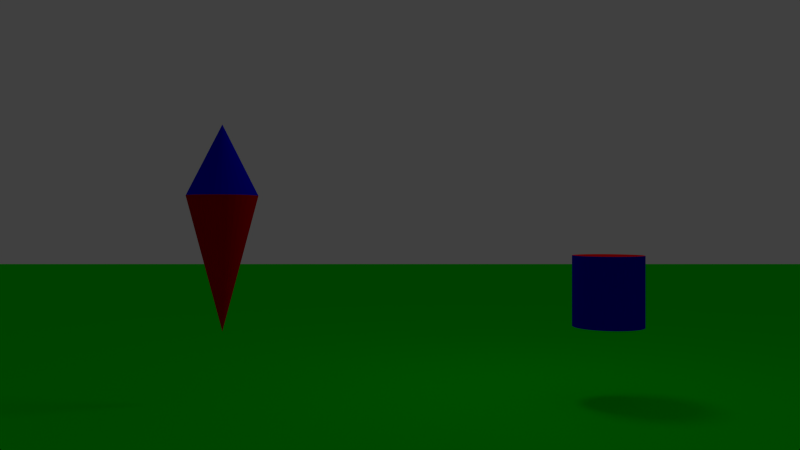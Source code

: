 # Source: test-1.blend  (saved by Blender 2.56.0; exported with 4.5.12 LTS)
import bpy
from mathutils import Matrix  # noqa: F401  (used for matrix-valued properties, if any)

bpy.ops.wm.read_factory_settings(use_empty=True)
scene = bpy.context.scene
scene.name = 'Scene'

# ---- collections
col_collection_1 = bpy.data.collections.new('Collection 1'); scene.collection.children.link(col_collection_1)

# ---- materials (node trees are filled in below, after node groups)
mat_red = bpy.data.materials.new('Red')
mat_red.alpha_threshold = 0.0
mat_red.use_transparent_shadow = False
mat_red.diffuse_color = (1.0, 0.0, 0.0, 1.0)
mat_red.roughness = 0.5
mat_red.line_color = (0.0, 0.0, 0.0, 1.0)
mat_blue = bpy.data.materials.new('Blue')
mat_blue.alpha_threshold = 0.0
mat_blue.use_transparent_shadow = False
mat_blue.diffuse_color = (0.0, 0.0, 1.0, 1.0)
mat_blue.roughness = 0.5
mat_blue.line_color = (0.0, 0.0, 0.0, 1.0)
mat_green = bpy.data.materials.new('Green')
mat_green.alpha_threshold = 0.0
mat_green.use_transparent_shadow = False
mat_green.diffuse_color = (0.0, 1.0, 0.0, 1.0)
mat_green.roughness = 0.5
mat_green.line_color = (0.0, 0.0, 0.0, 1.0)

# ---- material node trees

# ---- world
world_world = bpy.data.worlds.new('World'); scene.world = world_world
world_world.color = (0.05088, 0.05088, 0.05088)
world_world.use_sun_shadow = False
world_world.sun_shadow_jitter_overblur = 0.0
world_world.cycles.sampling_method = 'MANUAL'
world_world.cycles.sample_map_resolution = 256

# ---- cameras
cam_camera = bpy.data.cameras.new('Camera')
cam_camera.clip_end = 100.0
cam_camera.lens = 35.0
cam_camera.ortho_scale = 7.314
cam_camera.dof.focus_distance = 0.0
cam_camera.dof.aperture_fstop = 128.0

# ---- lights
light_lamp = bpy.data.lights.new('Lamp', 'POINT')
light_lamp.transmission_factor = 0.0
light_lamp.cutoff_distance = 30.0
light_lamp.energy = 100.0
light_lamp.shadow_buffer_clip_start = 1.001
light_lamp.shadow_soft_size = 1.0
light_lamp.shadow_maximum_resolution = 0.006
light_lamp.use_absolute_resolution = True
light_lamp.cycles.use_multiple_importance_sampling = False

# ---- meshes
me_plane_002 = bpy.data.meshes.new('Plane.002')
me_plane_002.from_pydata([(2.396e+05, 2.396e+05, -4.982), (2.396e+05, -2.396e+05, -4.982), (-2.396e+05, -2.396e+05, -4.982), (-2.396e+05, 2.396e+05, -4.982), (-4.993, 1.0, 0.8527), (-4.798, 0.9808, 0.8527), (-4.611, 0.9239, 0.8527), (-4.438, 0.8315, 0.8527), (-4.286, 0.7071, 0.8527), (-4.162, 0.5556, 0.8527), (-4.07, 0.3827, 0.8527), (-4.013, 0.1951, 0.8527), (-3.993, 7.55e-08, 0.8527), (-4.013, -0.1951, 0.8527), (-4.07, -0.3827, 0.8527), (-4.162, -0.5556, 0.8527), (-4.286, -0.7071, 0.8527), (-4.438, -0.8315, 0.8527), (-4.611, -0.9239, 0.8527), (-4.798, -0.9808, 0.8527), (-4.993, -1.0, 0.8527), (-5.188, -0.9808, 0.8527), (-5.376, -0.9239, 0.8527), (-5.549, -0.8315, 0.8527), (-5.701, -0.7071, 0.8527), (-5.825, -0.5556, 0.8527), (-5.917, -0.3827, 0.8527), (-5.974, -0.1951, 0.8527), (-5.993, 9.656e-07, 0.8527), (-5.974, 0.1951, 0.8527), (-5.917, 0.3827, 0.8527), (-5.825, 0.5556, 0.8527), (-5.701, 0.7071, 0.8527), (-5.549, 0.8315, 0.8527), (-5.376, 0.9239, 0.8527), (-5.188, 0.9808, 0.8527), (-4.993, 0.0, 2.854), (-4.993, 0.0, -2.969), (5.857, 1.0, -2.827), (6.052, 0.9808, -2.827), (6.24, 0.9239, -2.827), (6.412, 0.8315, -2.827), (6.564, 0.7071, -2.827), (6.688, 0.5556, -2.827), (6.781, 0.3827, -2.827), (6.838, 0.1951, -2.827), (6.857, 7.55e-08, -2.827), (6.838, -0.1951, -2.827), (6.781, -0.3827, -2.827), (6.688, -0.5556, -2.827), (6.564, -0.7071, -2.827), (6.412, -0.8315, -2.827), (6.24, -0.9239, -2.827), (6.052, -0.9808, -2.827), (5.857, -1.0, -2.827), (5.662, -0.9808, -2.827), (5.474, -0.9239, -2.827), (5.301, -0.8315, -2.827), (5.15, -0.7071, -2.827), (5.025, -0.5556, -2.827), (4.933, -0.3827, -2.827), (4.876, -0.1951, -2.827), (4.857, 9.656e-07, -2.827), (4.876, 0.1951, -2.827), (4.933, 0.3827, -2.827), (5.025, 0.5556, -2.827), (5.15, 0.7071, -2.827), (5.301, 0.8315, -2.827), (5.474, 0.9239, -2.827), (5.662, 0.9808, -2.827), (5.857, 1.0, -0.8273), (6.052, 0.9808, -0.8273), (6.24, 0.9239, -0.8273), (6.413, 0.8315, -0.8273), (6.564, 0.7071, -0.8273), (6.688, 0.5556, -0.8273), (6.781, 0.3827, -0.8273), (6.838, 0.1951, -0.8273), (6.857, -2.245e-06, -0.8273), (6.838, -0.1951, -0.8273), (6.781, -0.3827, -0.8273), (6.688, -0.5556, -0.8273), (6.564, -0.7071, -0.8273), (6.412, -0.8315, -0.8273), (6.24, -0.9239, -0.8273), (6.052, -0.9808, -0.8273), (5.857, -1.0, -0.8273), (5.662, -0.9808, -0.8273), (5.474, -0.9239, -0.8273), (5.301, -0.8315, -0.8273), (5.15, -0.7071, -0.8273), (5.025, -0.5556, -0.8273), (4.933, -0.3827, -0.8273), (4.876, -0.1951, -0.8273), (4.857, -4.105e-06, -0.8273), (4.876, 0.1951, -0.8273), (4.933, 0.3827, -0.8273), (5.025, 0.5556, -0.8273), (5.15, 0.7071, -0.8273), (5.301, 0.8315, -0.8273), (5.474, 0.9239, -0.8273), (5.662, 0.9808, -0.8273), (5.857, 0.0, -2.827), (5.857, 0.0, -0.8273)], [], [(0, 3, 2, 1), (36, 5, 4), (36, 6, 5), (36, 7, 6), (36, 8, 7), (36, 9, 8), (36, 10, 9), (36, 11, 10), (36, 12, 11), (36, 13, 12), (36, 14, 13), (36, 15, 14), (36, 16, 15), (36, 17, 16), (36, 18, 17), (36, 19, 18), (36, 20, 19), (36, 21, 20), (36, 22, 21), (36, 23, 22), (36, 24, 23), (36, 25, 24), (36, 26, 25), (36, 27, 26), (36, 28, 27), (36, 29, 28), (36, 30, 29), (36, 31, 30), (36, 32, 31), (36, 33, 32), (36, 34, 33), (36, 35, 34), (36, 4, 35), (37, 4, 5), (37, 5, 6), (37, 6, 7), (37, 7, 8), (37, 8, 9), (37, 9, 10), (37, 10, 11), (37, 11, 12), (37, 12, 13), (37, 13, 14), (37, 14, 15), (37, 15, 16), (37, 16, 17), (37, 17, 18), (37, 18, 19), (37, 19, 20), (37, 20, 21), (37, 21, 22), (37, 22, 23), (37, 23, 24), (37, 24, 25), (37, 25, 26), (37, 26, 27), (37, 27, 28), (37, 28, 29), (37, 29, 30), (37, 30, 31), (37, 31, 32), (37, 32, 33), (37, 33, 34), (37, 34, 35), (37, 35, 4), (102, 38, 39), (103, 71, 70), (102, 39, 40), (103, 72, 71), (102, 40, 41), (103, 73, 72), (102, 41, 42), (103, 74, 73), (102, 42, 43), (103, 75, 74), (102, 43, 44), (103, 76, 75), (102, 44, 45), (103, 77, 76), (102, 45, 46), (103, 78, 77), (102, 46, 47), (103, 79, 78), (102, 47, 48), (103, 80, 79), (102, 48, 49), (103, 81, 80), (102, 49, 50), (103, 82, 81), (102, 50, 51), (103, 83, 82), (102, 51, 52), (103, 84, 83), (102, 52, 53), (103, 85, 84), (102, 53, 54), (103, 86, 85), (102, 54, 55), (103, 87, 86), (102, 55, 56), (103, 88, 87), (102, 56, 57), (103, 89, 88), (102, 57, 58), (103, 90, 89), (102, 58, 59), (103, 91, 90), (102, 59, 60), (103, 92, 91), (102, 60, 61), (103, 93, 92), (102, 61, 62), (103, 94, 93), (102, 62, 63), (103, 95, 94), (102, 63, 64), (103, 96, 95), (102, 64, 65), (103, 97, 96), (102, 65, 66), (103, 98, 97), (102, 66, 67), (103, 99, 98), (102, 67, 68), (103, 100, 99), (102, 68, 69), (103, 101, 100), (102, 69, 38), (103, 70, 101), (38, 70, 71, 39), (39, 71, 72, 40), (40, 72, 73, 41), (41, 73, 74, 42), (42, 74, 75, 43), (43, 75, 76, 44), (44, 76, 77, 45), (45, 77, 78, 46), (46, 78, 79, 47), (47, 79, 80, 48), (48, 80, 81, 49), (49, 81, 82, 50), (50, 82, 83, 51), (51, 83, 84, 52), (52, 84, 85, 53), (53, 85, 86, 54), (54, 86, 87, 55), (55, 87, 88, 56), (56, 88, 89, 57), (57, 89, 90, 58), (58, 90, 91, 59), (59, 91, 92, 60), (60, 92, 93, 61), (61, 93, 94, 62), (62, 94, 95, 63), (63, 95, 96, 64), (64, 96, 97, 65), (65, 97, 98, 66), (66, 98, 99, 67), (67, 99, 100, 68), (68, 100, 101, 69), (69, 101, 70, 38)])
me_plane_002.polygons.foreach_set('material_index', [2, 1, 1, 1, 1, 1, 1, 1, 1, 1, 1, 1, 1, 1, 1, 1, 1, 1, 1, 1, 1, 1, 1, 1, 1, 1, 1, 1, 1, 1, 1, 1, 1, 0, 0, 0, 0, 0, 0, 0, 0, 0, 0, 0, 0, 0, 0, 0, 0, 0, 0, 0, 0, 0, 0, 0, 0, 0, 0, 0, 0, 0, 0, 0, 0, 0, 0, 0, 0, 0, 0, 0, 0, 0, 0, 0, 0, 0, 0, 0, 0, 0, 0, 0, 0, 0, 0, 0, 0, 0, 0, 0, 0, 0, 0, 0, 0, 0, 0, 0, 0, 0, 0, 0, 0, 0, 0, 0, 0, 0, 0, 0, 0, 0, 0, 0, 0, 0, 0, 0, 0, 0, 0, 0, 0, 0, 0, 0, 0, 1, 1, 1, 1, 1, 1, 1, 1, 1, 1, 1, 1, 1, 1, 1, 1, 1, 1, 1, 1, 1, 1, 1, 1, 1, 1, 1, 1, 1, 1, 1, 1])
me_plane_002.materials.append(mat_red)
me_plane_002.materials.append(mat_blue)
me_plane_002.materials.append(mat_green)
me_plane_002.use_remesh_preserve_volume = False
me_plane_002.use_remesh_preserve_attributes = False
me_plane_002.use_mirror_vertex_groups = False
me_plane_002.update()

# ---- objects
ob_plane = bpy.data.objects.new('Plane', me_plane_002)
ob_lamp = bpy.data.objects.new('Lamp', light_lamp)
ob_camera = bpy.data.objects.new('Camera', cam_camera)

# ---- transforms, parenting, visibility, modifiers, constraints
ob_plane.location = (0.0, 0.0, 0.0)
ob_plane.empty_display_type = 'ARROWS'
ob_plane.lineart.crease_threshold = 0.0
ob_lamp.location = (4.076, 1.005, 5.904)
ob_lamp.rotation_euler = (0.6503, 0.05522, 1.866)
ob_lamp.lock_rotations_4d = False
ob_lamp.empty_display_type = 'ARROWS'
ob_lamp.color = (0.0, 0.0, 0.0, 0.0)
ob_lamp.lineart.crease_threshold = 0.0
ob_camera.location = (0.0, -21.86, 0.02301)
ob_camera.rotation_euler = (1.571, 0.0, 0.0)
ob_camera.lock_rotations_4d = False
ob_camera.empty_display_type = 'ARROWS'
ob_camera.color = (0.0, 0.0, 0.0, 0.0)
ob_camera.display_type = 'WIRE'
ob_camera.lineart.crease_threshold = 0.0

# ---- collection membership
col_collection_1.objects.link(ob_plane)
col_collection_1.objects.link(ob_lamp)
col_collection_1.objects.link(ob_camera)

# ---- scene / render settings (as saved in the file)
scene.camera = ob_camera
scene.frame_start = 1; scene.frame_end = 250; scene.frame_set(1)
scene.render.engine = 'BLENDER_EEVEE_NEXT'
scene.render.image_settings.color_mode = 'RGB'
scene.render.image_settings.compression = 90
scene.render.resolution_percentage = 50
scene.render.dither_intensity = 0.0
scene.render.bake_margin = 2
scene.render.bake_bias = 0.0
scene.cycles.use_denoising = False
scene.cycles.samples = 10
scene.cycles.sampling_pattern = 'TABULATED_SOBOL'
scene.cycles.light_sampling_threshold = 0.0
scene.cycles.use_adaptive_sampling = False
scene.cycles.use_light_tree = False
scene.cycles.blur_glossy = 0.0
scene.cycles.volume_bounces = 1
scene.cycles.pixel_filter_type = 'GAUSSIAN'
scene.cycles.sample_clamp_indirect = 0.0
scene.view_settings.view_transform = 'Standard'
bpy.context.view_layer.update()
